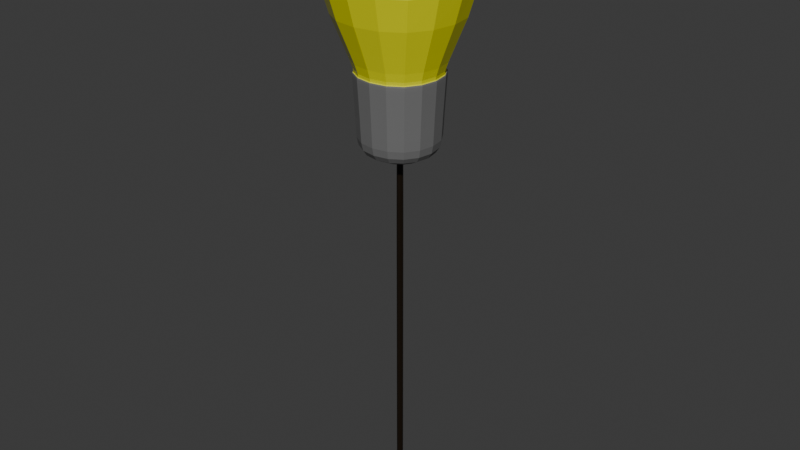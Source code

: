 # Source: Lightbulb.blend  (saved by Blender 4.0.36; exported with 4.5.12 LTS)
import bpy
from mathutils import Matrix  # noqa: F401  (used for matrix-valued properties, if any)

bpy.ops.wm.read_factory_settings(use_empty=True)
scene = bpy.context.scene
scene.name = 'Scene'

# ---- collections
col_collection = bpy.data.collections.new('Collection'); scene.collection.children.link(col_collection)

# ---- materials (node trees are filled in below, after node groups)
mat_material = bpy.data.materials.new('Material')
mat_material.alpha_threshold = 0.0
mat_material.use_transparent_shadow = False
mat_material.roughness = 0.5
mat_material.line_color = (0.0, 0.0, 0.0, 1.0)
mat_material_001 = bpy.data.materials.new('Material.001')
mat_material_001.use_transparent_shadow = False
mat_material_002 = bpy.data.materials.new('Material.002')
mat_material_002.use_transparent_shadow = False

# ---- material node trees
mat_material.use_nodes = True; mat_material.node_tree.nodes.clear()
_N = mat_material.node_tree.nodes; _L = mat_material.node_tree.links
n0 = _N.new('ShaderNodeOutputMaterial'); n0.name = 'Material Output'; n0.location = (300, 300)
n1 = _N.new('ShaderNodeBsdfPrincipled'); n1.name = 'Principled BSDF'; n1.location = (10, 300)
n1.inputs[0].default_value = (0.8, 0.7979, 0.0001451, 1.0)
n1.inputs[2].default_value = 0.0
n1.inputs[3].default_value = 1.45
_L.new(n1.outputs[0], n0.inputs[0])
n0.is_active_output = True
mat_material_001.use_nodes = True; mat_material_001.node_tree.nodes.clear()
_N = mat_material_001.node_tree.nodes; _L = mat_material_001.node_tree.links
n0 = _N.new('ShaderNodeBsdfPrincipled'); n0.name = 'Principled BSDF'; n0.location = (10, 300)
n0.inputs[0].default_value = (0.1652, 0.1652, 0.1652, 1.0)
n0.inputs[3].default_value = 1.45
n1 = _N.new('ShaderNodeOutputMaterial'); n1.name = 'Material Output'; n1.location = (300, 300)
_L.new(n0.outputs[0], n1.inputs[0])
n1.is_active_output = True
mat_material_002.use_nodes = True; mat_material_002.node_tree.nodes.clear()
_N = mat_material_002.node_tree.nodes; _L = mat_material_002.node_tree.links
n0 = _N.new('ShaderNodeBsdfPrincipled'); n0.name = 'Principled BSDF'; n0.location = (10, 300)
n0.inputs[0].default_value = (0.00788, 0.003456, 0.0, 1.0)
n0.inputs[3].default_value = 1.45
n1 = _N.new('ShaderNodeOutputMaterial'); n1.name = 'Material Output'; n1.location = (300, 300)
_L.new(n0.outputs[0], n1.inputs[0])
n1.is_active_output = True

# ---- world
world_world = bpy.data.worlds.new('World'); scene.world = world_world
world_world.use_nodes = True; world_world.node_tree.nodes.clear()
_N = world_world.node_tree.nodes; _L = world_world.node_tree.links
n0 = _N.new('ShaderNodeOutputWorld'); n0.name = 'World Output'; n0.location = (300, 300)
n1 = _N.new('ShaderNodeBackground'); n1.name = 'Background'; n1.location = (10, 300)
n1.inputs[0].default_value = (0.05088, 0.05088, 0.05088, 1.0)
_L.new(n1.outputs[0], n0.inputs[0])
n0.is_active_output = True
world_world.color = (0.05088, 0.05088, 0.05088)
world_world.use_sun_shadow = False
world_world.sun_shadow_jitter_overblur = 0.0

# ---- meshes
me_cube = bpy.data.meshes.new('Cube')
me_cube.from_pydata([(0.7062, 0.7062, 1.008), (0.4973, 0.4973, -0.8383), (0.7062, -0.7062, 1.008), (0.4973, -0.4973, -0.8383), (-0.7062, 0.7062, 1.008), (-0.4973, 0.4973, -0.8383), (-0.7062, -0.7062, 1.008), (-0.4973, -0.4973, -0.8383), (0.8594, -0.8594, 1.677), (-0.8594, -0.8594, 1.677), (0.8594, 0.8594, 1.677), (-0.8594, 0.8594, 1.677), (1.111, -1.111, 4.014), (-1.111, -1.111, 4.014), (1.111, 1.111, 4.014), (-1.111, 1.111, 4.014), (0.7113, 0.7113, 0.776), (-0.7113, -0.7113, 0.776), (0.7113, -0.7113, 0.776), (-0.7113, 0.7113, 0.776), (0.6727, 0.6727, -0.2355), (0.6727, -0.6727, -0.2355), (-0.6727, 0.6727, -0.2355), (-0.6727, -0.6727, -0.2355), (-0.5698, 0.295, -0.8619), (-0.6062, 9.313e-10, -0.8737), (-0.5698, -0.295, -0.8619), (0.295, 0.5698, -0.8619), (2.794e-09, 0.6062, -0.8737), (-0.295, 0.5698, -0.8619), (0.6635, 0.6635, -0.4627), (0.6358, 0.6358, -0.6414), (0.5735, 0.5735, -0.7681), (-0.7166, -0.7166, 0.9078), (-0.7179, -0.7179, 0.9765), (-0.7146, -0.7146, 1.003), (0.6635, -0.6635, -0.4627), (0.6358, -0.6358, -0.6414), (0.5735, -0.5735, -0.7681), (-0.6635, 0.6635, -0.4627), (-0.6358, 0.6358, -0.6414), (-0.5735, 0.5735, -0.7681), (0.3862, -0.9048, 1.008), (9.313e-10, -0.971, 1.008), (-0.3862, -0.9048, 1.008), (0.9048, 0.3862, 1.008), (0.971, 7.218e-09, 1.008), (0.9048, -0.3862, 1.008), (-0.295, -0.5698, -0.8619), (0.0, -0.6062, -0.8737), (0.295, -0.5698, -0.8619), (-0.9048, -0.3862, 1.008), (-0.971, 0.0, 1.008), (-0.9048, 0.3862, 1.008), (-0.3862, 0.9048, 1.008), (-7.218e-09, 0.971, 1.008), (0.3862, 0.9048, 1.008), (0.5698, -0.295, -0.8619), (0.6062, -3.725e-09, -0.8737), (0.5698, 0.295, -0.8619), (0.47, -1.101, 1.677), (0.0, -1.182, 1.677), (-0.47, -1.101, 1.677), (1.101, 0.47, 1.677), (1.182, -1.863e-09, 1.677), (1.101, -0.47, 1.677), (-1.101, -0.47, 1.677), (-1.182, 9.313e-09, 1.677), (-1.101, 0.47, 1.677), (-0.47, 1.101, 1.677), (0.0, 1.182, 1.677), (0.47, 1.101, 1.677), (-0.6961, -0.6961, 1.019), (-0.7032, -0.7032, 1.093), (-0.75, -0.75, 1.291), (-0.75, 0.75, 1.291), (-0.7032, 0.7032, 1.093), (-0.6961, 0.6961, 1.019), (0.6961, 0.6961, 1.019), (0.7032, 0.7032, 1.093), (0.75, 0.75, 1.291), (0.75, -0.75, 1.291), (0.7032, -0.7032, 1.093), (0.6961, -0.6961, 1.019), (0.6673, -1.314, 4.16), (1.49e-08, -1.42, 4.234), (-0.6673, -1.314, 4.16), (1.314, 0.6673, 4.16), (1.42, 1.49e-08, 4.234), (1.314, -0.6673, 4.16), (-1.314, -0.6673, 4.16), (-1.42, -1.676e-08, 4.234), (-1.314, 0.6673, 4.16), (-0.6673, 1.314, 4.16), (-1.118e-08, 1.42, 4.234), (0.6673, 1.314, 4.16), (-1.031, 1.031, 2.277), (-1.174, 1.174, 2.969), (-1.195, 1.195, 3.601), (1.195, 1.195, 3.601), (1.174, 1.174, 2.969), (1.031, 1.031, 2.277), (1.195, -1.195, 3.601), (1.174, -1.174, 2.969), (1.031, -1.031, 2.277), (-1.031, -1.031, 2.277), (-1.174, -1.174, 2.969), (-1.195, -1.195, 3.601), (0.7146, 0.7146, 1.003), (0.7179, 0.7179, 0.9765), (0.7166, 0.7166, 0.9078), (-0.6814, -0.6814, 0.03127), (-0.692, -0.692, 0.3101), (-0.7025, -0.7025, 0.569), (0.7146, -0.7146, 1.003), (0.7179, -0.7179, 0.9765), (0.7166, -0.7166, 0.9078), (-0.7146, 0.7146, 1.003), (-0.7179, 0.7179, 0.9765), (-0.7166, 0.7166, 0.9078), (-0.389, 0.9113, 0.776), (-1.42e-08, 0.978, 0.776), (0.389, 0.9113, 0.776), (0.9113, 0.389, 0.776), (0.978, 1.42e-08, 0.776), (0.9113, -0.389, 0.776), (-0.9113, -0.389, 0.776), (-0.978, 0.0, 0.776), (-0.9113, 0.389, 0.776), (0.389, -0.9113, 0.776), (6.519e-09, -0.978, 0.776), (-0.389, -0.9113, 0.776), (0.7025, 0.7025, 0.569), (0.692, 0.692, 0.3101), (0.6814, 0.6814, 0.03127), (0.7025, -0.7025, 0.569), (0.692, -0.692, 0.3101), (0.6814, -0.6814, 0.03127), (-0.7025, 0.7025, 0.569), (-0.692, 0.692, 0.3101), (-0.6814, 0.6814, 0.03127), (-0.5735, -0.5735, -0.7681), (-0.6358, -0.6358, -0.6414), (-0.6635, -0.6635, -0.4627), (0.3679, -0.8619, -0.2355), (4.657e-09, -0.9249, -0.2355), (-0.3679, -0.8619, -0.2355), (-0.8619, -0.3679, -0.2355), (-0.9249, -1.863e-09, -0.2355), (-0.8619, 0.3679, -0.2355), (0.8619, 0.3679, -0.2355), (0.9249, -1.094e-08, -0.2355), (0.8619, -0.3679, -0.2355), (-0.3679, 0.8619, -0.2355), (1.094e-08, 0.9249, -0.2355), (0.3679, 0.8619, -0.2355), (-0.8919, 0.3807, 1.019), (-0.9572, 0.0, 1.019), (-0.8919, -0.3807, 1.019), (-0.9009, 0.3845, 1.093), (-0.9669, 1.863e-09, 1.093), (-0.9009, -0.3845, 1.093), (-0.961, 0.4102, 1.291), (-1.031, 8.382e-09, 1.291), (-0.961, -0.4102, 1.291), (0.3919, -0.9182, 0.9078), (0.3926, -0.9198, 0.9765), (0.3908, -0.9155, 1.003), (2.328e-08, -0.9854, 0.9078), (4.657e-09, -0.9871, 0.9765), (1.118e-08, -0.9825, 1.003), (-0.3919, -0.9182, 0.9078), (-0.3926, -0.9198, 0.9765), (-0.3908, -0.9155, 1.003), (-0.9182, -0.3919, 0.9078), (-0.9198, -0.3926, 0.9765), (-0.9155, -0.3908, 1.003), (-0.9854, 9.313e-10, 0.9078), (-0.9871, 0.0, 0.9765), (-0.9825, -7.218e-09, 1.003), (-0.9182, 0.3919, 0.9078), (-0.9198, 0.3926, 0.9765), (-0.9155, 0.3908, 1.003), (-0.3144, 0.3144, -0.9124), (-2.794e-09, 0.3313, -0.9294), (0.3144, 0.3144, -0.9124), (-0.3313, -1.118e-08, -0.9294), (7.451e-09, -3.725e-09, -0.9481), (0.3313, -2.794e-09, -0.9294), (-0.3144, -0.3144, -0.9124), (1.49e-08, -0.3313, -0.9294), (0.3144, -0.3144, -0.9124), (0.9182, 0.3919, 0.9078), (0.9198, 0.3926, 0.9765), (0.9155, 0.3908, 1.003), (0.9854, 2.609e-08, 0.9078), (0.9871, -1.109e-08, 0.9765), (0.9825, 2.782e-08, 1.003), (0.9182, -0.3919, 0.9078), (0.9198, -0.3926, 0.9765), (0.9155, -0.3908, 1.003), (-0.3919, 0.9182, 0.9078), (-0.3926, 0.9198, 0.9765), (-0.3908, 0.9155, 1.003), (-2.609e-08, 0.9854, 0.9078), (1.109e-08, 0.9871, 0.9765), (-2.782e-08, 0.9825, 1.003), (0.3919, 0.9182, 0.9078), (0.3926, 0.9198, 0.9765), (0.3908, 0.9155, 1.003), (0.5635, 1.322, 2.278), (0.0, 1.42, 2.279), (-0.5635, 1.322, 2.278), (0.6395, 1.513, 2.98), (1.49e-08, 1.63, 2.991), (-0.6395, 1.513, 2.98), (0.6551, 1.545, 3.642), (-5.588e-09, 1.671, 3.677), (-0.6551, 1.545, 3.642), (0.8919, -0.3807, 1.019), (0.9572, 7.887e-09, 1.019), (0.8919, 0.3807, 1.019), (0.9009, -0.3845, 1.093), (0.9669, -1.327e-08, 1.093), (0.9009, 0.3845, 1.093), (0.961, -0.4102, 1.291), (1.031, -4.657e-09, 1.291), (0.961, 0.4102, 1.291), (0.3807, 0.8919, 1.019), (-7.887e-09, 0.9572, 1.019), (-0.3807, 0.8919, 1.019), (0.3845, 0.9009, 1.093), (1.327e-08, 0.9669, 1.093), (-0.3845, 0.9009, 1.093), (0.4102, 0.961, 1.291), (4.657e-09, 1.031, 1.291), (-0.4102, 0.961, 1.291), (-0.3807, -0.8919, 1.019), (0.0, -0.9572, 1.019), (0.3807, -0.8919, 1.019), (-0.3845, -0.9009, 1.093), (0.0, -0.9669, 1.093), (0.3845, -0.9009, 1.093), (-0.4102, -0.961, 1.291), (0.0, -1.031, 1.291), (0.4102, -0.961, 1.291), (1.322, -0.5635, 2.278), (1.42, 0.0, 2.279), (1.322, 0.5635, 2.278), (1.513, -0.6395, 2.98), (1.63, -1.49e-08, 2.991), (1.513, 0.6395, 2.98), (1.545, -0.6551, 3.642), (1.671, 5.588e-09, 3.677), (1.545, 0.6551, 3.642), (-1.322, 0.5635, 2.278), (-1.42, 1.118e-08, 2.279), (-1.322, -0.5635, 2.278), (-1.513, 0.6395, 2.98), (-1.63, 1.676e-08, 2.991), (-1.513, -0.6395, 2.98), (-1.545, 0.6551, 3.642), (-1.671, 9.313e-09, 3.677), (-1.545, -0.6551, 3.642), (-0.5635, -1.322, 2.278), (0.0, -1.42, 2.279), (0.5635, -1.322, 2.278), (-0.6395, -1.513, 2.98), (-1.863e-09, -1.63, 2.991), (0.6395, -1.513, 2.98), (-0.6551, -1.545, 3.642), (-1.863e-09, -1.671, 3.677), (0.6551, -1.545, 3.642), (0.7555, -0.7555, 4.473), (0.8125, -2.235e-08, 4.579), (0.7555, 0.7555, 4.473), (-2.421e-08, -0.8125, 4.579), (2.235e-08, -1.863e-09, 4.694), (5.402e-08, 0.8125, 4.579), (-0.7555, -0.7555, 4.473), (-0.8125, 1.676e-08, 4.579), (-0.7555, 0.7555, 4.473), (-0.3727, 0.8731, 0.03127), (-0.3784, 0.8866, 0.3101), (-0.3842, 0.9001, 0.569), (-2.978e-08, 0.937, 0.03127), (5.888e-08, 0.9515, 0.3101), (-9.313e-10, 0.966, 0.569), (0.3727, 0.8731, 0.03127), (0.3784, 0.8866, 0.3101), (0.3842, 0.9001, 0.569), (0.8731, 0.3727, 0.03127), (0.8866, 0.3784, 0.3101), (0.9001, 0.3842, 0.569), (0.937, 2.978e-08, 0.03127), (0.9515, -5.888e-08, 0.3101), (0.966, 9.313e-10, 0.569), (0.8731, -0.3727, 0.03127), (0.8866, -0.3784, 0.3101), (0.9001, -0.3842, 0.569), (-0.8731, -0.3727, 0.03127), (-0.8866, -0.3784, 0.3101), (-0.9001, -0.3842, 0.569), (-0.937, -2.794e-09, 0.03127), (-0.9515, 7.451e-09, 0.3101), (-0.966, -6.519e-09, 0.569), (-0.8731, 0.3727, 0.03127), (-0.8866, 0.3784, 0.3101), (-0.9001, 0.3842, 0.569), (0.3727, -0.8731, 0.03127), (0.3784, -0.8866, 0.3101), (0.3842, -0.9001, 0.569), (1.676e-08, -0.937, 0.03127), (-6.519e-09, -0.9515, 0.3101), (-3.725e-09, -0.966, 0.569), (-0.3727, -0.8731, 0.03127), (-0.3784, -0.8866, 0.3101), (-0.3842, -0.9001, 0.569), (0.3165, -0.7297, -0.7747), (0.3476, -0.8151, -0.6432), (0.3629, -0.8502, -0.4629), (-1.118e-08, -0.7826, -0.7804), (6.519e-09, -0.8749, -0.6449), (-5.588e-09, -0.9125, -0.4631), (-0.3165, -0.7297, -0.7747), (-0.3476, -0.8151, -0.6432), (-0.3629, -0.8502, -0.4629), (-0.7297, -0.3165, -0.7747), (-0.8151, -0.3476, -0.6432), (-0.8502, -0.3629, -0.4629), (-0.7826, 1.118e-08, -0.7804), (-0.8749, -1.863e-09, -0.6449), (-0.9125, -3.027e-09, -0.4631), (-0.7297, 0.3165, -0.7747), (-0.8151, 0.3476, -0.6432), (-0.8502, 0.3629, -0.4629), (0.7297, 0.3165, -0.7747), (0.8151, 0.3476, -0.6432), (0.8502, 0.3629, -0.4629), (0.7826, -1.49e-08, -0.7804), (0.8749, 0.0, -0.6449), (0.9125, -4.424e-09, -0.4631), (0.7297, -0.3165, -0.7747), (0.8151, -0.3476, -0.6432), (0.8502, -0.3629, -0.4629), (-0.3165, 0.7297, -0.7747), (-0.3476, 0.8151, -0.6432), (-0.3629, 0.8502, -0.4629), (1.118e-08, 0.7826, -0.7804), (0.0, 0.8749, -0.6449), (4.424e-09, 0.9125, -0.4631), (0.3165, 0.7297, -0.7747), (0.3476, 0.8151, -0.6432), (0.3629, 0.8502, -0.4629)], [], [(156, 157, 160, 159), (157, 158, 161, 160), (159, 160, 163, 162), (160, 161, 164, 163), (4, 53, 156, 77), (53, 52, 157, 156), (52, 51, 158, 157), (51, 6, 72, 158), (158, 72, 73, 161), (161, 73, 74, 164), (164, 74, 9, 66), (163, 164, 66, 67), (162, 163, 67, 68), (75, 162, 68, 11), (76, 159, 162, 75), (77, 156, 159, 76), (165, 166, 169, 168), (166, 167, 170, 169), (168, 169, 172, 171), (169, 170, 173, 172), (18, 116, 165, 129), (116, 115, 166, 165), (115, 114, 167, 166), (114, 2, 42, 167), (167, 42, 43, 170), (170, 43, 44, 173), (173, 44, 6, 35), (172, 173, 35, 34), (171, 172, 34, 33), (131, 171, 33, 17), (130, 168, 171, 131), (129, 165, 168, 130), (174, 175, 178, 177), (175, 176, 179, 178), (177, 178, 181, 180), (178, 179, 182, 181), (17, 33, 174, 126), (33, 34, 175, 174), (34, 35, 176, 175), (35, 6, 51, 176), (176, 51, 52, 179), (179, 52, 53, 182), (182, 53, 4, 117), (181, 182, 117, 118), (180, 181, 118, 119), (128, 180, 119, 19), (127, 177, 180, 128), (126, 174, 177, 127), (183, 184, 187, 186), (184, 185, 188, 187), (186, 187, 190, 189), (187, 188, 191, 190), (5, 29, 183, 24), (29, 28, 184, 183), (28, 27, 185, 184), (27, 1, 59, 185), (185, 59, 58, 188), (188, 58, 57, 191), (191, 57, 3, 50), (190, 191, 50, 49), (189, 190, 49, 48), (26, 189, 48, 7), (25, 186, 189, 26), (24, 183, 186, 25), (192, 193, 196, 195), (193, 194, 197, 196), (195, 196, 199, 198), (196, 197, 200, 199), (16, 110, 192, 123), (110, 109, 193, 192), (109, 108, 194, 193), (108, 0, 45, 194), (194, 45, 46, 197), (197, 46, 47, 200), (200, 47, 2, 114), (199, 200, 114, 115), (198, 199, 115, 116), (125, 198, 116, 18), (124, 195, 198, 125), (123, 192, 195, 124), (201, 202, 205, 204), (202, 203, 206, 205), (204, 205, 208, 207), (205, 206, 209, 208), (19, 119, 201, 120), (119, 118, 202, 201), (118, 117, 203, 202), (117, 4, 54, 203), (203, 54, 55, 206), (206, 55, 56, 209), (209, 56, 0, 108), (208, 209, 108, 109), (207, 208, 109, 110), (122, 207, 110, 16), (121, 204, 207, 122), (120, 201, 204, 121), (210, 211, 214, 213), (211, 212, 215, 214), (213, 214, 217, 216), (214, 215, 218, 217), (10, 71, 210, 101), (71, 70, 211, 210), (70, 69, 212, 211), (69, 11, 96, 212), (212, 96, 97, 215), (215, 97, 98, 218), (218, 98, 15, 93), (217, 218, 93, 94), (216, 217, 94, 95), (99, 216, 95, 14), (100, 213, 216, 99), (101, 210, 213, 100), (219, 220, 223, 222), (220, 221, 224, 223), (222, 223, 226, 225), (223, 224, 227, 226), (2, 47, 219, 83), (47, 46, 220, 219), (46, 45, 221, 220), (45, 0, 78, 221), (221, 78, 79, 224), (224, 79, 80, 227), (227, 80, 10, 63), (226, 227, 63, 64), (225, 226, 64, 65), (81, 225, 65, 8), (82, 222, 225, 81), (83, 219, 222, 82), (228, 229, 232, 231), (229, 230, 233, 232), (231, 232, 235, 234), (232, 233, 236, 235), (0, 56, 228, 78), (56, 55, 229, 228), (55, 54, 230, 229), (54, 4, 77, 230), (230, 77, 76, 233), (233, 76, 75, 236), (236, 75, 11, 69), (235, 236, 69, 70), (234, 235, 70, 71), (80, 234, 71, 10), (79, 231, 234, 80), (78, 228, 231, 79), (237, 238, 241, 240), (238, 239, 242, 241), (240, 241, 244, 243), (241, 242, 245, 244), (6, 44, 237, 72), (44, 43, 238, 237), (43, 42, 239, 238), (42, 2, 83, 239), (239, 83, 82, 242), (242, 82, 81, 245), (245, 81, 8, 60), (244, 245, 60, 61), (243, 244, 61, 62), (74, 243, 62, 9), (73, 240, 243, 74), (72, 237, 240, 73), (246, 247, 250, 249), (247, 248, 251, 250), (249, 250, 253, 252), (250, 251, 254, 253), (8, 65, 246, 104), (65, 64, 247, 246), (64, 63, 248, 247), (63, 10, 101, 248), (248, 101, 100, 251), (251, 100, 99, 254), (254, 99, 14, 87), (253, 254, 87, 88), (252, 253, 88, 89), (102, 252, 89, 12), (103, 249, 252, 102), (104, 246, 249, 103), (255, 256, 259, 258), (256, 257, 260, 259), (258, 259, 262, 261), (259, 260, 263, 262), (11, 68, 255, 96), (68, 67, 256, 255), (67, 66, 257, 256), (66, 9, 105, 257), (257, 105, 106, 260), (260, 106, 107, 263), (263, 107, 13, 90), (262, 263, 90, 91), (261, 262, 91, 92), (98, 261, 92, 15), (97, 258, 261, 98), (96, 255, 258, 97), (264, 265, 268, 267), (265, 266, 269, 268), (267, 268, 271, 270), (268, 269, 272, 271), (9, 62, 264, 105), (62, 61, 265, 264), (61, 60, 266, 265), (60, 8, 104, 266), (266, 104, 103, 269), (269, 103, 102, 272), (272, 102, 12, 84), (271, 272, 84, 85), (270, 271, 85, 86), (107, 270, 86, 13), (106, 267, 270, 107), (105, 264, 267, 106), (273, 274, 277, 276), (274, 275, 278, 277), (276, 277, 280, 279), (277, 278, 281, 280), (12, 89, 273, 84), (89, 88, 274, 273), (88, 87, 275, 274), (87, 14, 95, 275), (275, 95, 94, 278), (278, 94, 93, 281), (281, 93, 15, 92), (280, 281, 92, 91), (279, 280, 91, 90), (86, 279, 90, 13), (85, 276, 279, 86), (84, 273, 276, 85), (282, 283, 286, 285), (283, 284, 287, 286), (285, 286, 289, 288), (286, 287, 290, 289), (22, 140, 282, 153), (140, 139, 283, 282), (139, 138, 284, 283), (138, 19, 120, 284), (284, 120, 121, 287), (287, 121, 122, 290), (290, 122, 16, 132), (289, 290, 132, 133), (288, 289, 133, 134), (155, 288, 134, 20), (154, 285, 288, 155), (153, 282, 285, 154), (291, 292, 295, 294), (292, 293, 296, 295), (294, 295, 298, 297), (295, 296, 299, 298), (20, 134, 291, 150), (134, 133, 292, 291), (133, 132, 293, 292), (132, 16, 123, 293), (293, 123, 124, 296), (296, 124, 125, 299), (299, 125, 18, 135), (298, 299, 135, 136), (297, 298, 136, 137), (152, 297, 137, 21), (151, 294, 297, 152), (150, 291, 294, 151), (300, 301, 304, 303), (301, 302, 305, 304), (303, 304, 307, 306), (304, 305, 308, 307), (23, 111, 300, 147), (111, 112, 301, 300), (112, 113, 302, 301), (113, 17, 126, 302), (302, 126, 127, 305), (305, 127, 128, 308), (308, 128, 19, 138), (307, 308, 138, 139), (306, 307, 139, 140), (149, 306, 140, 22), (148, 303, 306, 149), (147, 300, 303, 148), (309, 310, 313, 312), (310, 311, 314, 313), (312, 313, 316, 315), (313, 314, 317, 316), (21, 137, 309, 144), (137, 136, 310, 309), (136, 135, 311, 310), (135, 18, 129, 311), (311, 129, 130, 314), (314, 130, 131, 317), (317, 131, 17, 113), (316, 317, 113, 112), (315, 316, 112, 111), (146, 315, 111, 23), (145, 312, 315, 146), (144, 309, 312, 145), (318, 319, 322, 321), (319, 320, 323, 322), (321, 322, 325, 324), (322, 323, 326, 325), (3, 38, 318, 50), (38, 37, 319, 318), (37, 36, 320, 319), (36, 21, 144, 320), (320, 144, 145, 323), (323, 145, 146, 326), (326, 146, 23, 143), (325, 326, 143, 142), (324, 325, 142, 141), (48, 324, 141, 7), (49, 321, 324, 48), (50, 318, 321, 49), (327, 328, 331, 330), (328, 329, 332, 331), (330, 331, 334, 333), (331, 332, 335, 334), (7, 141, 327, 26), (141, 142, 328, 327), (142, 143, 329, 328), (143, 23, 147, 329), (329, 147, 148, 332), (332, 148, 149, 335), (335, 149, 22, 39), (334, 335, 39, 40), (333, 334, 40, 41), (24, 333, 41, 5), (25, 330, 333, 24), (26, 327, 330, 25), (336, 337, 340, 339), (337, 338, 341, 340), (339, 340, 343, 342), (340, 341, 344, 343), (1, 32, 336, 59), (32, 31, 337, 336), (31, 30, 338, 337), (30, 20, 150, 338), (338, 150, 151, 341), (341, 151, 152, 344), (344, 152, 21, 36), (343, 344, 36, 37), (342, 343, 37, 38), (57, 342, 38, 3), (58, 339, 342, 57), (59, 336, 339, 58), (345, 346, 349, 348), (346, 347, 350, 349), (348, 349, 352, 351), (349, 350, 353, 352), (5, 41, 345, 29), (41, 40, 346, 345), (40, 39, 347, 346), (39, 22, 153, 347), (347, 153, 154, 350), (350, 154, 155, 353), (353, 155, 20, 30), (352, 353, 30, 31), (351, 352, 31, 32), (27, 351, 32, 1), (28, 348, 351, 27), (29, 345, 348, 28)])
me_cube.polygons.foreach_set('material_index', [0, 0, 0, 0, 0, 0, 0, 0, 0, 0, 0, 0, 0, 0, 0, 0, 1, 1, 1, 1, 1, 1, 1, 1, 1, 1, 1, 1, 1, 1, 1, 1, 1, 1, 1, 1, 1, 1, 1, 1, 1, 1, 1, 1, 1, 1, 1, 1, 1, 1, 1, 1, 1, 1, 1, 1, 1, 1, 1, 1, 1, 1, 1, 1, 1, 1, 1, 1, 1, 1, 1, 1, 1, 1, 1, 1, 1, 1, 1, 1, 1, 1, 1, 1, 1, 1, 1, 1, 1, 1, 1, 1, 1, 1, 1, 1, 0, 0, 0, 0, 0, 0, 0, 0, 0, 0, 0, 0, 0, 0, 0, 0, 0, 0, 0, 0, 0, 0, 0, 0, 0, 0, 0, 0, 0, 0, 0, 0, 0, 0, 0, 0, 0, 0, 0, 0, 0, 0, 0, 0, 0, 0, 0, 0, 0, 0, 0, 0, 0, 0, 0, 0, 0, 0, 0, 0, 0, 0, 0, 0, 0, 0, 0, 0, 0, 0, 0, 0, 0, 0, 0, 0, 0, 0, 0, 0, 0, 0, 0, 0, 0, 0, 0, 0, 0, 0, 0, 0, 0, 0, 0, 0, 0, 0, 0, 0, 0, 0, 0, 0, 0, 0, 0, 0, 0, 0, 0, 0, 0, 0, 0, 0, 0, 0, 0, 0, 0, 0, 0, 0, 0, 0, 0, 0, 1, 1, 1, 1, 1, 1, 1, 1, 1, 1, 1, 1, 1, 1, 1, 1, 1, 1, 1, 1, 1, 1, 1, 1, 1, 1, 1, 1, 1, 1, 1, 1, 1, 1, 1, 1, 1, 1, 1, 1, 1, 1, 1, 1, 1, 1, 1, 1, 1, 1, 1, 1, 1, 1, 1, 1, 1, 1, 1, 1, 1, 1, 1, 1, 1, 1, 1, 1, 1, 1, 1, 1, 1, 1, 1, 1, 1, 1, 1, 1, 1, 1, 1, 1, 1, 1, 1, 1, 1, 1, 1, 1, 1, 1, 1, 1, 1, 1, 1, 1, 1, 1, 1, 1, 1, 1, 1, 1, 1, 1, 1, 1, 1, 1, 1, 1, 1, 1, 1, 1, 1, 1, 1, 1, 1, 1, 1, 1])
_uv = me_cube.uv_layers.new(name='UVMap')
_uv.uv.foreach_set('vector', [0.625, 0.1875, 0.625, 0.125, 0.625, 0.125, 0.625, 0.1875, 0.625, 0.125, 0.625, 0.0625, 0.625, 0.0625, 0.625, 0.125, 0.625, 0.1875, 0.625, 0.125, 0.625, 0.125, 0.625, 0.1875, 0.625, 0.125, 0.625, 0.0625, 0.625, 0.0625, 0.625, 0.125, 0.625, 0.25, 0.625, 0.1875, 0.625, 0.1875, 0.625, 0.25, 0.625, 0.1875, 0.625, 0.125, 0.625, 0.125, 0.625, 0.1875, 0.625, 0.125, 0.625, 0.0625, 0.625, 0.0625, 0.625, 0.125, 0.625, 0.0625, 0.625, 0.0, 0.625, 0.0, 0.625, 0.0625, 0.625, 0.0625, 0.625, 0.0, 0.625, 0.0, 0.625, 0.0625, 0.625, 0.0625, 0.625, 0.0, 0.625, 0.0, 0.625, 0.0625, 0.625, 0.0625, 0.625, 0.0, 0.625, 0.0, 0.625, 0.0625, 0.625, 0.125, 0.625, 0.0625, 0.625, 0.0625, 0.625, 0.125, 0.625, 0.1875, 0.625, 0.125, 0.625, 0.125, 0.625, 0.1875, 0.625, 0.25, 0.625, 0.1875, 0.625, 0.1875, 0.625, 0.25, 0.625, 0.25, 0.625, 0.1875, 0.625, 0.1875, 0.625, 0.25, 0.625, 0.25, 0.625, 0.1875, 0.625, 0.1875, 0.625, 0.25, 0.6133, 0.8125, 0.6215, 0.8125, 0.6221, 0.875, 0.6148, 0.875, 0.6215, 0.8125, 0.6246, 0.8125, 0.6246, 0.875, 0.6221, 0.875, 0.6148, 0.875, 0.6221, 0.875, 0.6233, 0.9375, 0.6187, 0.9375, 0.6221, 0.875, 0.6246, 0.875, 0.6248, 0.9375, 0.6233, 0.9375, 0.5968, 0.75, 0.6131, 0.75, 0.6133, 0.8125, 0.5971, 0.8125, 0.6131, 0.75, 0.6215, 0.75, 0.6215, 0.8125, 0.6133, 0.8125, 0.6215, 0.75, 0.6246, 0.75, 0.6246, 0.8125, 0.6215, 0.8125, 0.6246, 0.75, 0.625, 0.75, 0.625, 0.8125, 0.6246, 0.8125, 0.6246, 0.8125, 0.625, 0.8125, 0.625, 0.875, 0.6246, 0.875, 0.6246, 0.875, 0.625, 0.875, 0.625, 0.9375, 0.6248, 0.9375, 0.6248, 0.9375, 0.625, 0.9375, 0.625, 1.0, 0.625, 1.0, 0.6233, 0.9375, 0.6248, 0.9375, 0.625, 1.0, 0.625, 1.0, 0.6187, 0.9375, 0.6233, 0.9375, 0.625, 1.0, 0.625, 1.0, 0.6053, 0.9375, 0.6187, 0.9375, 0.625, 1.0, 0.625, 1.0, 0.5992, 0.875, 0.6148, 0.875, 0.6187, 0.9375, 0.6053, 0.9375, 0.5971, 0.8125, 0.6133, 0.8125, 0.6148, 0.875, 0.5992, 0.875, 0.6187, 0.0625, 0.6233, 0.0625, 0.6221, 0.125, 0.6148, 0.125, 0.6233, 0.0625, 0.6248, 0.0625, 0.6246, 0.125, 0.6221, 0.125, 0.6148, 0.125, 0.6221, 0.125, 0.6215, 0.1875, 0.6133, 0.1875, 0.6221, 0.125, 0.6246, 0.125, 0.6246, 0.1875, 0.6215, 0.1875, 0.625, 0.0, 0.625, 0.0, 0.6187, 0.0625, 0.6053, 0.0625, 0.625, 0.0, 0.625, 0.0, 0.6233, 0.0625, 0.6187, 0.0625, 0.625, 0.0, 0.625, 0.0, 0.6248, 0.0625, 0.6233, 0.0625, 0.625, 0.0, 0.625, 0.0, 0.625, 0.0625, 0.6248, 0.0625, 0.6248, 0.0625, 0.625, 0.0625, 0.625, 0.125, 0.6246, 0.125, 0.6246, 0.125, 0.625, 0.125, 0.625, 0.1875, 0.6246, 0.1875, 0.6246, 0.1875, 0.625, 0.1875, 0.625, 0.25, 0.6246, 0.25, 0.6215, 0.1875, 0.6246, 0.1875, 0.6246, 0.25, 0.6215, 0.25, 0.6133, 0.1875, 0.6215, 0.1875, 0.6215, 0.25, 0.6131, 0.25, 0.5971, 0.1875, 0.6133, 0.1875, 0.6131, 0.25, 0.5968, 0.25, 0.5992, 0.125, 0.6148, 0.125, 0.6133, 0.1875, 0.5971, 0.1875, 0.6053, 0.0625, 0.6187, 0.0625, 0.6148, 0.125, 0.5992, 0.125, 0.1873, 0.5625, 0.2484, 0.5625, 0.2477, 0.625, 0.1872, 0.625, 0.2484, 0.5625, 0.3064, 0.5625, 0.304, 0.625, 0.2477, 0.625, 0.1872, 0.625, 0.2477, 0.625, 0.2484, 0.6875, 0.1873, 0.6875, 0.2477, 0.625, 0.304, 0.625, 0.3064, 0.6875, 0.2484, 0.6875, 0.125, 0.5, 0.1875, 0.5, 0.1873, 0.5625, 0.125, 0.5625, 0.1875, 0.5, 0.25, 0.5, 0.2484, 0.5625, 0.1873, 0.5625, 0.25, 0.5, 0.3125, 0.5, 0.3064, 0.5625, 0.2484, 0.5625, 0.3125, 0.5, 0.375, 0.5, 0.3556, 0.5625, 0.3064, 0.5625, 0.3064, 0.5625, 0.3556, 0.5625, 0.3515, 0.625, 0.304, 0.625, 0.304, 0.625, 0.3515, 0.625, 0.3556, 0.6875, 0.3064, 0.6875, 0.3064, 0.6875, 0.3556, 0.6875, 0.375, 0.75, 0.3125, 0.75, 0.2484, 0.6875, 0.3064, 0.6875, 0.3125, 0.75, 0.25, 0.75, 0.1873, 0.6875, 0.2484, 0.6875, 0.25, 0.75, 0.1875, 0.75, 0.125, 0.6875, 0.1873, 0.6875, 0.1875, 0.75, 0.125, 0.75, 0.125, 0.625, 0.1872, 0.625, 0.1873, 0.6875, 0.125, 0.6875, 0.125, 0.5625, 0.1873, 0.5625, 0.1872, 0.625, 0.125, 0.625, 0.6131, 0.5625, 0.6215, 0.5625, 0.6215, 0.625, 0.6131, 0.625, 0.6215, 0.5625, 0.6246, 0.5625, 0.6246, 0.625, 0.6215, 0.625, 0.6131, 0.625, 0.6215, 0.625, 0.6215, 0.6875, 0.6131, 0.6875, 0.6215, 0.625, 0.6246, 0.625, 0.6246, 0.6875, 0.6215, 0.6875, 0.5968, 0.5, 0.6131, 0.5, 0.6131, 0.5625, 0.5968, 0.5625, 0.6131, 0.5, 0.6215, 0.5, 0.6215, 0.5625, 0.6131, 0.5625, 0.6215, 0.5, 0.6246, 0.5, 0.6246, 0.5625, 0.6215, 0.5625, 0.6246, 0.5, 0.625, 0.5, 0.625, 0.5625, 0.6246, 0.5625, 0.6246, 0.5625, 0.625, 0.5625, 0.625, 0.625, 0.6246, 0.625, 0.6246, 0.625, 0.625, 0.625, 0.625, 0.6875, 0.6246, 0.6875, 0.6246, 0.6875, 0.625, 0.6875, 0.625, 0.75, 0.6246, 0.75, 0.6215, 0.6875, 0.6246, 0.6875, 0.6246, 0.75, 0.6215, 0.75, 0.6131, 0.6875, 0.6215, 0.6875, 0.6215, 0.75, 0.6131, 0.75, 0.5968, 0.6875, 0.6131, 0.6875, 0.6131, 0.75, 0.5968, 0.75, 0.5968, 0.625, 0.6131, 0.625, 0.6131, 0.6875, 0.5968, 0.6875, 0.5968, 0.5625, 0.6131, 0.5625, 0.6131, 0.625, 0.5968, 0.625, 0.6131, 0.3125, 0.6215, 0.3125, 0.6215, 0.375, 0.6131, 0.375, 0.6215, 0.3125, 0.6246, 0.3125, 0.6246, 0.375, 0.6215, 0.375, 0.6131, 0.375, 0.6215, 0.375, 0.6215, 0.4375, 0.6131, 0.4375, 0.6215, 0.375, 0.6246, 0.375, 0.6246, 0.4375, 0.6215, 0.4375, 0.5968, 0.25, 0.6131, 0.25, 0.6131, 0.3125, 0.5968, 0.3125, 0.6131, 0.25, 0.6215, 0.25, 0.6215, 0.3125, 0.6131, 0.3125, 0.6215, 0.25, 0.6246, 0.25, 0.6246, 0.3125, 0.6215, 0.3125, 0.6246, 0.25, 0.625, 0.25, 0.625, 0.3125, 0.6246, 0.3125, 0.6246, 0.3125, 0.625, 0.3125, 0.625, 0.375, 0.6246, 0.375, 0.6246, 0.375, 0.625, 0.375, 0.625, 0.4375, 0.6246, 0.4375, 0.6246, 0.4375, 0.625, 0.4375, 0.625, 0.5, 0.6246, 0.5, 0.6215, 0.4375, 0.6246, 0.4375, 0.6246, 0.5, 0.6215, 0.5, 0.6131, 0.4375, 0.6215, 0.4375, 0.6215, 0.5, 0.6131, 0.5, 0.5968, 0.4375, 0.6131, 0.4375, 0.6131, 0.5, 0.5968, 0.5, 0.5968, 0.375, 0.6131, 0.375, 0.6131, 0.4375, 0.5968, 0.4375, 0.5968, 0.3125, 0.6131, 0.3125, 0.6131, 0.375, 0.5968, 0.375, 0.625, 0.4373, 0.625, 0.375, 0.625, 0.375, 0.625, 0.4362, 0.625, 0.375, 0.625, 0.3127, 0.625, 0.3138, 0.625, 0.375, 0.625, 0.4362, 0.625, 0.375, 0.625, 0.375, 0.625, 0.4341, 0.625, 0.375, 0.625, 0.3138, 0.625, 0.3159, 0.625, 0.375, 0.625, 0.5, 0.625, 0.4375, 0.625, 0.4373, 0.625, 0.4996, 0.625, 0.4375, 0.625, 0.375, 0.625, 0.375, 0.625, 0.4373, 0.625, 0.375, 0.625, 0.3125, 0.625, 0.3127, 0.625, 0.375, 0.625, 0.3125, 0.625, 0.25, 0.625, 0.2504, 0.625, 0.3127, 0.625, 0.3127, 0.625, 0.2504, 0.625, 0.2533, 0.625, 0.3138, 0.625, 0.3138, 0.625, 0.2533, 0.625, 0.2606, 0.625, 0.3159, 0.625, 0.3159, 0.625, 0.2606, 0.625, 0.2708, 0.625, 0.3143, 0.625, 0.375, 0.625, 0.3159, 0.625, 0.3143, 0.625, 0.375, 0.625, 0.4341, 0.625, 0.375, 0.625, 0.375, 0.625, 0.4357, 0.625, 0.4894, 0.625, 0.4341, 0.625, 0.4357, 0.625, 0.4792, 0.625, 0.4967, 0.625, 0.4362, 0.625, 0.4341, 0.625, 0.4894, 0.625, 0.4996, 0.625, 0.4373, 0.625, 0.4362, 0.625, 0.4967, 0.625, 0.6875, 0.625, 0.625, 0.625, 0.625, 0.625, 0.6875, 0.625, 0.625, 0.625, 0.5625, 0.625, 0.5625, 0.625, 0.625, 0.625, 0.6875, 0.625, 0.625, 0.625, 0.625, 0.625, 0.6875, 0.625, 0.625, 0.625, 0.5625, 0.625, 0.5625, 0.625, 0.625, 0.625, 0.75, 0.625, 0.6875, 0.625, 0.6875, 0.625, 0.75, 0.625, 0.6875, 0.625, 0.625, 0.625, 0.625, 0.625, 0.6875, 0.625, 0.625, 0.625, 0.5625, 0.625, 0.5625, 0.625, 0.625, 0.625, 0.5625, 0.625, 0.5, 0.625, 0.5, 0.625, 0.5625, 0.625, 0.5625, 0.625, 0.5, 0.625, 0.5, 0.625, 0.5625, 0.625, 0.5625, 0.625, 0.5, 0.625, 0.5, 0.625, 0.5625, 0.625, 0.5625, 0.625, 0.5, 0.625, 0.5, 0.625, 0.5625, 0.625, 0.625, 0.625, 0.5625, 0.625, 0.5625, 0.625, 0.625, 0.625, 0.6875, 0.625, 0.625, 0.625, 0.625, 0.625, 0.6875, 0.625, 0.75, 0.625, 0.6875, 0.625, 0.6875, 0.625, 0.75, 0.625, 0.75, 0.625, 0.6875, 0.625, 0.6875, 0.625, 0.75, 0.625, 0.75, 0.625, 0.6875, 0.625, 0.6875, 0.625, 0.75, 0.625, 0.4375, 0.625, 0.375, 0.625, 0.375, 0.625, 0.4375, 0.625, 0.375, 0.625, 0.3125, 0.625, 0.3125, 0.625, 0.375, 0.625, 0.4375, 0.625, 0.375, 0.625, 0.375, 0.625, 0.4375, 0.625, 0.375, 0.625, 0.3125, 0.625, 0.3125, 0.625, 0.375, 0.625, 0.5, 0.625, 0.4375, 0.625, 0.4375, 0.625, 0.5, 0.625, 0.4375, 0.625, 0.375, 0.625, 0.375, 0.625, 0.4375, 0.625, 0.375, 0.625, 0.3125, 0.625, 0.3125, 0.625, 0.375, 0.625, 0.3125, 0.625, 0.25, 0.625, 0.25, 0.625, 0.3125, 0.625, 0.3125, 0.625, 0.25, 0.625, 0.25, 0.625, 0.3125, 0.625, 0.3125, 0.625, 0.25, 0.625, 0.25, 0.625, 0.3125, 0.625, 0.3125, 0.625, 0.25, 0.625, 0.25, 0.625, 0.3125, 0.625, 0.375, 0.625, 0.3125, 0.625, 0.3125, 0.625, 0.375, 0.625, 0.4375, 0.625, 0.375, 0.625, 0.375, 0.625, 0.4375, 0.625, 0.5, 0.625, 0.4375, 0.625, 0.4375, 0.625, 0.5, 0.625, 0.5, 0.625, 0.4375, 0.625, 0.4375, 0.625, 0.5, 0.625, 0.5, 0.625, 0.4375, 0.625, 0.4375, 0.625, 0.5, 0.625, 0.9375, 0.625, 0.875, 0.625, 0.875, 0.625, 0.9375, 0.625, 0.875, 0.625, 0.8125, 0.625, 0.8125, 0.625, 0.875, 0.625, 0.9375, 0.625, 0.875, 0.625, 0.875, 0.625, 0.9375, 0.625, 0.875, 0.625, 0.8125, 0.625, 0.8125, 0.625, 0.875, 0.625, 1.0, 0.625, 0.9375, 0.625, 0.9375, 0.625, 1.0, 0.625, 0.9375, 0.625, 0.875, 0.625, 0.875, 0.625, 0.9375, 0.625, 0.875, 0.625, 0.8125, 0.625, 0.8125, 0.625, 0.875, 0.625, 0.8125, 0.625, 0.75, 0.625, 0.75, 0.625, 0.8125, 0.625, 0.8125, 0.625, 0.75, 0.625, 0.75, 0.625, 0.8125, 0.625, 0.8125, 0.625, 0.75, 0.625, 0.75, 0.625, 0.8125, 0.625, 0.8125, 0.625, 0.75, 0.625, 0.75, 0.625, 0.8125, 0.625, 0.875, 0.625, 0.8125, 0.625, 0.8125, 0.625, 0.875, 0.625, 0.9375, 0.625, 0.875, 0.625, 0.875, 0.625, 0.9375, 0.625, 1.0, 0.625, 0.9375, 0.625, 0.9375, 0.625, 1.0, 0.625, 1.0, 0.625, 0.9375, 0.625, 0.9375, 0.625, 1.0, 0.625, 1.0, 0.625, 0.9375, 0.625, 0.9375, 0.625, 1.0, 0.625, 0.6869, 0.625, 0.6241, 0.625, 0.6177, 0.625, 0.6825, 0.625, 0.6241, 0.625, 0.5617, 0.625, 0.5564, 0.625, 0.6177, 0.625, 0.6825, 0.625, 0.6177, 0.625, 0.5987, 0.625, 0.668, 0.625, 0.6177, 0.625, 0.5564, 0.625, 0.5413, 0.625, 0.5987, 0.625, 0.75, 0.625, 0.6875, 0.625, 0.6869, 0.625, 0.7498, 0.625, 0.6875, 0.625, 0.625, 0.625, 0.6241, 0.625, 0.6869, 0.625, 0.625, 0.625, 0.5625, 0.625, 0.5617, 0.625, 0.6241, 0.625, 0.5625, 0.625, 0.5, 0.625, 0.4996, 0.625, 0.5617, 0.625, 0.5617, 0.625, 0.4996, 0.625, 0.4967, 0.625, 0.5564, 0.625, 0.5564, 0.625, 0.4967, 0.625, 0.4894, 0.625, 0.5413, 0.625, 0.5413, 0.625, 0.4894, 0.625, 0.4792, 0.625, 0.5081, 0.625, 0.5987, 0.625, 0.5413, 0.625, 0.5081, 0.625, 0.554, 0.625, 0.668, 0.625, 0.5987, 0.625, 0.554, 0.625, 0.6212, 0.625, 0.7446, 0.625, 0.668, 0.625, 0.6212, 0.625, 0.75, 0.625, 0.7483, 0.625, 0.6825, 0.625, 0.668, 0.625, 0.7446, 0.625, 0.7498, 0.625, 0.6869, 0.625, 0.6825, 0.625, 0.7483, 0.625, 0.1883, 0.625, 0.1259, 0.625, 0.1323, 0.625, 0.1936, 0.625, 0.1259, 0.625, 0.0631, 0.625, 0.06732, 0.625, 0.1323, 0.625, 0.1936, 0.625, 0.1323, 0.625, 0.1513, 0.625, 0.2087, 0.625, 0.1323, 0.625, 0.06732, 0.625, 0.08157, 0.625, 0.1513, 0.625, 0.25, 0.625, 0.1875, 0.625, 0.1883, 0.625, 0.2504, 0.625, 0.1875, 0.625, 0.125, 0.625, 0.1259, 0.625, 0.1883, 0.625, 0.125, 0.625, 0.0625, 0.625, 0.0631, 0.625, 0.1259, 0.625, 0.0625, 0.625, 0.0, 0.625, 0.0, 0.625, 0.0631, 0.625, 0.0631, 0.625, 0.0, 0.625, 0.0, 0.625, 0.06732, 0.625, 0.06732, 0.625, 0.0, 0.625, 0.0, 0.625, 0.08157, 0.625, 0.08157, 0.625, 0.0, 0.625, 0.0, 0.625, 0.1287, 0.625, 0.1513, 0.625, 0.08157, 0.625, 0.1287, 0.625, 0.196, 0.625, 0.2087, 0.625, 0.1513, 0.625, 0.196, 0.625, 0.2419, 0.625, 0.2606, 0.625, 0.2087, 0.625, 0.2419, 0.625, 0.2708, 0.625, 0.2533, 0.625, 0.1936, 0.625, 0.2087, 0.625, 0.2606, 0.625, 0.2504, 0.625, 0.1883, 0.625, 0.1936, 0.625, 0.2533, 0.625, 0.9375, 0.625, 0.875, 0.625, 0.875, 0.625, 0.9375, 0.625, 0.875, 0.625, 0.8125, 0.625, 0.8123, 0.625, 0.875, 0.625, 0.9375, 0.625, 0.875, 0.625, 0.875, 0.625, 0.9375, 0.625, 0.875, 0.625, 0.8123, 0.625, 0.812, 0.625, 0.875, 0.625, 1.0, 0.625, 0.9375, 0.625, 0.9375, 0.625, 1.0, 0.625, 0.9375, 0.625, 0.875, 0.625, 0.875, 0.625, 0.9375, 0.625, 0.875, 0.625, 0.8125, 0.625, 0.8125, 0.625, 0.875, 0.625, 0.8125, 0.625, 0.75, 0.625, 0.7498, 0.625, 0.8125, 0.625, 0.8125, 0.625, 0.7498, 0.625, 0.7483, 0.625, 0.8123, 0.625, 0.8123, 0.625, 0.7483, 0.625, 0.7446, 0.625, 0.812, 0.625, 0.812, 0.625, 0.7446, 0.625, 0.75, 0.625, 0.8125, 0.625, 0.875, 0.625, 0.812, 0.625, 0.8125, 0.625, 0.875, 0.625, 0.9375, 0.625, 0.875, 0.625, 0.875, 0.625, 0.9375, 0.625, 1.0, 0.625, 0.9375, 0.625, 0.9375, 0.625, 1.0, 0.625, 1.0, 0.625, 0.9375, 0.625, 0.9375, 0.625, 1.0, 0.625, 1.0, 0.625, 0.9375, 0.625, 0.9375, 0.625, 1.0, 0.625, 0.5128, 0.625, 0.4746, 0.625, 0.375, 0.625, 0.375, 0.625, 0.4746, 0.625, 0.4492, 0.625, 0.375, 0.625, 0.375, 0.625, 0.375, 0.625, 0.375, 0.625, 0.2754, 0.625, 0.2372, 0.625, 0.375, 0.625, 0.375, 0.625, 0.3008, 0.625, 0.2754, 0.625, 0.75, 0.625, 0.6212, 0.625, 0.5128, 0.625, 0.5625, 0.625, 0.6212, 0.625, 0.554, 0.625, 0.4746, 0.625, 0.5128, 0.625, 0.554, 0.625, 0.5081, 0.625, 0.4492, 0.625, 0.4746, 0.625, 0.5081, 0.625, 0.4792, 0.625, 0.4357, 0.625, 0.4492, 0.625, 0.4492, 0.625, 0.4357, 0.625, 0.375, 0.625, 0.375, 0.625, 0.375, 0.625, 0.375, 0.625, 0.3143, 0.625, 0.3008, 0.625, 0.3008, 0.625, 0.3143, 0.625, 0.2708, 0.625, 0.2419, 0.625, 0.2754, 0.625, 0.3008, 0.625, 0.2419, 0.625, 0.196, 0.625, 0.2372, 0.625, 0.2754, 0.625, 0.196, 0.625, 0.1287, 0.625, 0.1875, 0.625, 0.2372, 0.625, 0.1287, 0.625, 0.0, 0.625, 0.375, 0.625, 0.375, 0.625, 0.2372, 0.625, 0.1875, 0.625, 0.5625, 0.625, 0.5128, 0.625, 0.375, 0.625, 0.375, 0.5039, 0.3125, 0.5387, 0.3125, 0.5387, 0.375, 0.5039, 0.375, 0.5387, 0.3125, 0.571, 0.3125, 0.571, 0.375, 0.5387, 0.375, 0.5039, 0.375, 0.5387, 0.375, 0.5387, 0.4375, 0.5039, 0.4375, 0.5387, 0.375, 0.571, 0.375, 0.571, 0.4375, 0.5387, 0.4375, 0.4706, 0.25, 0.5039, 0.25, 0.5039, 0.3125, 0.4706, 0.3125, 0.5039, 0.25, 0.5387, 0.25, 0.5387, 0.3125, 0.5039, 0.3125, 0.5387, 0.25, 0.571, 0.25, 0.571, 0.3125, 0.5387, 0.3125, 0.571, 0.25, 0.5968, 0.25, 0.5968, 0.3125, 0.571, 0.3125, 0.571, 0.3125, 0.5968, 0.3125, 0.5968, 0.375, 0.571, 0.375, 0.571, 0.375, 0.5968, 0.375, 0.5968, 0.4375, 0.571, 0.4375, 0.571, 0.4375, 0.5968, 0.4375, 0.5968, 0.5, 0.571, 0.5, 0.5387, 0.4375, 0.571, 0.4375, 0.571, 0.5, 0.5387, 0.5, 0.5039, 0.4375, 0.5387, 0.4375, 0.5387, 0.5, 0.5039, 0.5, 0.4706, 0.4375, 0.5039, 0.4375, 0.5039, 0.5, 0.4706, 0.5, 0.4706, 0.375, 0.5039, 0.375, 0.5039, 0.4375, 0.4706, 0.4375, 0.4706, 0.3125, 0.5039, 0.3125, 0.5039, 0.375, 0.4706, 0.375, 0.5039, 0.5625, 0.5387, 0.5625, 0.5387, 0.625, 0.5039, 0.625, 0.5387, 0.5625, 0.571, 0.5625, 0.571, 0.625, 0.5387, 0.625, 0.5039, 0.625, 0.5387, 0.625, 0.5387, 0.6875, 0.5039, 0.6875, 0.5387, 0.625, 0.571, 0.625, 0.571, 0.6875, 0.5387, 0.6875, 0.4706, 0.5, 0.5039, 0.5, 0.5039, 0.5625, 0.4706, 0.5625, 0.5039, 0.5, 0.5387, 0.5, 0.5387, 0.5625, 0.5039, 0.5625, 0.5387, 0.5, 0.571, 0.5, 0.571, 0.5625, 0.5387, 0.5625, 0.571, 0.5, 0.5968, 0.5, 0.5968, 0.5625, 0.571, 0.5625, 0.571, 0.5625, 0.5968, 0.5625, 0.5968, 0.625, 0.571, 0.625, 0.571, 0.625, 0.5968, 0.625, 0.5968, 0.6875, 0.571, 0.6875, 0.571, 0.6875, 0.5968, 0.6875, 0.5968, 0.75, 0.571, 0.75, 0.5387, 0.6875, 0.571, 0.6875, 0.571, 0.75, 0.5387, 0.75, 0.5039, 0.6875, 0.5387, 0.6875, 0.5387, 0.75, 0.5039, 0.75, 0.4706, 0.6875, 0.5039, 0.6875, 0.5039, 0.75, 0.4706, 0.75, 0.4706, 0.625, 0.5039, 0.625, 0.5039, 0.6875, 0.4706, 0.6875, 0.4706, 0.5625, 0.5039, 0.5625, 0.5039, 0.625, 0.4706, 0.625, 0.5012, 0.0625, 0.5396, 0.0625, 0.539, 0.125, 0.5031, 0.125, 0.5396, 0.0625, 0.5765, 0.0625, 0.5727, 0.125, 0.539, 0.125, 0.5031, 0.125, 0.539, 0.125, 0.5388, 0.1875, 0.5038, 0.1875, 0.539, 0.125, 0.5727, 0.125, 0.5713, 0.1875, 0.5388, 0.1875, 0.4558, 0.0, 0.4981, 0.0, 0.5012, 0.0625, 0.4661, 0.0625, 0.4981, 0.0, 0.5404, 0.0, 0.5396, 0.0625, 0.5012, 0.0625, 0.5404, 0.0, 0.5827, 0.0, 0.5765, 0.0625, 0.5396, 0.0625, 0.5827, 0.0, 0.625, 0.0, 0.6053, 0.0625, 0.5765, 0.0625, 0.5765, 0.0625, 0.6053, 0.0625, 0.5992, 0.125, 0.5727, 0.125, 0.5727, 0.125, 0.5992, 0.125, 0.5971, 0.1875, 0.5713, 0.1875, 0.5713, 0.1875, 0.5971, 0.1875, 0.5968, 0.25, 0.571, 0.25, 0.5388, 0.1875, 0.5713, 0.1875, 0.571, 0.25, 0.5387, 0.25, 0.5038, 0.1875, 0.5388, 0.1875, 0.5387, 0.25, 0.5039, 0.25, 0.4704, 0.1875, 0.5038, 0.1875, 0.5039, 0.25, 0.4706, 0.25, 0.4693, 0.125, 0.5031, 0.125, 0.5038, 0.1875, 0.4704, 0.1875, 0.4661, 0.0625, 0.5012, 0.0625, 0.5031, 0.125, 0.4693, 0.125, 0.5038, 0.8125, 0.5388, 0.8125, 0.539, 0.875, 0.5031, 0.875, 0.5388, 0.8125, 0.5713, 0.8125, 0.5727, 0.875, 0.539, 0.875, 0.5031, 0.875, 0.539, 0.875, 0.5396, 0.9375, 0.5012, 0.9375, 0.539, 0.875, 0.5727, 0.875, 0.5765, 0.9375, 0.5396, 0.9375, 0.4706, 0.75, 0.5039, 0.75, 0.5038, 0.8125, 0.4704, 0.8125, 0.5039, 0.75, 0.5387, 0.75, 0.5388, 0.8125, 0.5038, 0.8125, 0.5387, 0.75, 0.571, 0.75, 0.5713, 0.8125, 0.5388, 0.8125, 0.571, 0.75, 0.5968, 0.75, 0.5971, 0.8125, 0.5713, 0.8125, 0.5713, 0.8125, 0.5971, 0.8125, 0.5992, 0.875, 0.5727, 0.875, 0.5727, 0.875, 0.5992, 0.875, 0.6053, 0.9375, 0.5765, 0.9375, 0.5765, 0.9375, 0.6053, 0.9375, 0.625, 1.0, 0.5827, 1.0, 0.5396, 0.9375, 0.5765, 0.9375, 0.5827, 1.0, 0.5404, 1.0, 0.5012, 0.9375, 0.5396, 0.9375, 0.5404, 1.0, 0.4981, 1.0, 0.4661, 0.9375, 0.5012, 0.9375, 0.4981, 1.0, 0.4558, 1.0, 0.4693, 0.875, 0.5031, 0.875, 0.5012, 0.9375, 0.4661, 0.9375, 0.4704, 0.8125, 0.5038, 0.8125, 0.5031, 0.875, 0.4693, 0.875, 0.3953, 0.8125, 0.4172, 0.8125, 0.417, 0.875, 0.3954, 0.875, 0.4172, 0.8125, 0.4417, 0.8125, 0.441, 0.875, 0.417, 0.875, 0.3954, 0.875, 0.417, 0.875, 0.4163, 0.9375, 0.3953, 0.9375, 0.417, 0.875, 0.441, 0.875, 0.4389, 0.9375, 0.4163, 0.9375, 0.375, 0.75, 0.3937, 0.75, 0.3953, 0.8125, 0.375, 0.8125, 0.3937, 0.75, 0.4167, 0.75, 0.4172, 0.8125, 0.3953, 0.8125, 0.4167, 0.75, 0.4418, 0.75, 0.4417, 0.8125, 0.4172, 0.8125, 0.4418, 0.75, 0.4706, 0.75, 0.4704, 0.8125, 0.4417, 0.8125, 0.4417, 0.8125, 0.4704, 0.8125, 0.4693, 0.875, 0.441, 0.875, 0.441, 0.875, 0.4693, 0.875, 0.4661, 0.9375, 0.4389, 0.9375, 0.4389, 0.9375, 0.4661, 0.9375, 0.4558, 1.0, 0.4356, 1.0, 0.4163, 0.9375, 0.4389, 0.9375, 0.4356, 1.0, 0.4154, 1.0, 0.3953, 0.9375, 0.4163, 0.9375, 0.4154, 1.0, 0.3952, 1.0, 0.375, 0.9375, 0.3953, 0.9375, 0.3952, 1.0, 0.375, 1.0, 0.375, 0.875, 0.3954, 0.875, 0.3953, 0.9375, 0.375, 0.9375, 0.375, 0.8125, 0.3953, 0.8125, 0.3954, 0.875, 0.375, 0.875, 0.3953, 0.0625, 0.4163, 0.0625, 0.417, 0.125, 0.3954, 0.125, 0.4163, 0.0625, 0.4389, 0.0625, 0.441, 0.125, 0.417, 0.125, 0.3954, 0.125, 0.417, 0.125, 0.4172, 0.1875, 0.3954, 0.1875, 0.417, 0.125, 0.441, 0.125, 0.4417, 0.1875, 0.4172, 0.1875, 0.375, 0.0, 0.3952, 0.0, 0.3953, 0.0625, 0.375, 0.0625, 0.3952, 0.0, 0.4154, 0.0, 0.4163, 0.0625, 0.3953, 0.0625, 0.4154, 0.0, 0.4356, 0.0, 0.4389, 0.0625, 0.4163, 0.0625, 0.4356, 0.0, 0.4558, 0.0, 0.4661, 0.0625, 0.4389, 0.0625, 0.4389, 0.0625, 0.4661, 0.0625, 0.4693, 0.125, 0.441, 0.125, 0.441, 0.125, 0.4693, 0.125, 0.4704, 0.1875, 0.4417, 0.1875, 0.4417, 0.1875, 0.4704, 0.1875, 0.4706, 0.25, 0.4418, 0.25, 0.4172, 0.1875, 0.4417, 0.1875, 0.4418, 0.25, 0.4173, 0.25, 0.3954, 0.1875, 0.4172, 0.1875, 0.4173, 0.25, 0.3954, 0.25, 0.375, 0.1875, 0.3954, 0.1875, 0.3954, 0.25, 0.375, 0.25, 0.375, 0.125, 0.3954, 0.125, 0.3954, 0.1875, 0.375, 0.1875, 0.375, 0.0625, 0.3953, 0.0625, 0.3954, 0.125, 0.375, 0.125, 0.3892, 0.5625, 0.4156, 0.5625, 0.4149, 0.625, 0.3869, 0.625, 0.4156, 0.5625, 0.4416, 0.5625, 0.4416, 0.625, 0.4149, 0.625, 0.3869, 0.625, 0.4149, 0.625, 0.4156, 0.6875, 0.3892, 0.6875, 0.4149, 0.625, 0.4416, 0.625, 0.4416, 0.6875, 0.4156, 0.6875, 0.375, 0.5, 0.3937, 0.5, 0.3892, 0.5625, 0.3556, 0.5625, 0.3937, 0.5, 0.4167, 0.5, 0.4156, 0.5625, 0.3892, 0.5625, 0.4167, 0.5, 0.4418, 0.5, 0.4416, 0.5625, 0.4156, 0.5625, 0.4418, 0.5, 0.4706, 0.5, 0.4706, 0.5625, 0.4416, 0.5625, 0.4416, 0.5625, 0.4706, 0.5625, 0.4706, 0.625, 0.4416, 0.625, 0.4416, 0.625, 0.4706, 0.625, 0.4706, 0.6875, 0.4416, 0.6875, 0.4416, 0.6875, 0.4706, 0.6875, 0.4706, 0.75, 0.4418, 0.75, 0.4156, 0.6875, 0.4416, 0.6875, 0.4418, 0.75, 0.4167, 0.75, 0.3892, 0.6875, 0.4156, 0.6875, 0.4167, 0.75, 0.3937, 0.75, 0.3556, 0.6875, 0.3892, 0.6875, 0.3937, 0.75, 0.375, 0.75, 0.3515, 0.625, 0.3869, 0.625, 0.3892, 0.6875, 0.3556, 0.6875, 0.3556, 0.5625, 0.3892, 0.5625, 0.3869, 0.625, 0.3515, 0.625, 0.3954, 0.3125, 0.4173, 0.3125, 0.4173, 0.375, 0.3954, 0.375, 0.4173, 0.3125, 0.4418, 0.3125, 0.4418, 0.375, 0.4173, 0.375, 0.3954, 0.375, 0.4173, 0.375, 0.4172, 0.4375, 0.3953, 0.4375, 0.4173, 0.375, 0.4418, 0.375, 0.4418, 0.4375, 0.4172, 0.4375, 0.375, 0.25, 0.3954, 0.25, 0.3954, 0.3125, 0.375, 0.3125, 0.3954, 0.25, 0.4173, 0.25, 0.4173, 0.3125, 0.3954, 0.3125, 0.4173, 0.25, 0.4418, 0.25, 0.4418, 0.3125, 0.4173, 0.3125, 0.4418, 0.25, 0.4706, 0.25, 0.4706, 0.3125, 0.4418, 0.3125, 0.4418, 0.3125, 0.4706, 0.3125, 0.4706, 0.375, 0.4418, 0.375, 0.4418, 0.375, 0.4706, 0.375, 0.4706, 0.4375, 0.4418, 0.4375, 0.4418, 0.4375, 0.4706, 0.4375, 0.4706, 0.5, 0.4418, 0.5, 0.4172, 0.4375, 0.4418, 0.4375, 0.4418, 0.5, 0.4167, 0.5, 0.3953, 0.4375, 0.4172, 0.4375, 0.4167, 0.5, 0.3937, 0.5, 0.375, 0.4375, 0.3953, 0.4375, 0.3937, 0.5, 0.375, 0.5, 0.375, 0.375, 0.3954, 0.375, 0.3953, 0.4375, 0.375, 0.4375, 0.375, 0.3125, 0.3954, 0.3125, 0.3954, 0.375, 0.375, 0.375])
me_cube.materials.append(mat_material)
me_cube.materials.append(mat_material_001)
me_cube.use_mirror_vertex_groups = False
me_cube.update()
me_cube_001 = bpy.data.meshes.new('Cube.001')
me_cube_001.from_pydata([(-0.04026, -0.04026, -8.542), (-0.04026, -0.04026, 0.5126), (-0.04026, 0.04026, -8.542), (-0.04026, 0.04026, 0.5126), (0.04026, -0.04026, -8.542), (0.04026, -0.04026, 0.5126), (0.04026, 0.04026, -8.542), (0.04026, 0.04026, 0.5126), (-0.05368, -0.05368, -0.9966), (-0.05368, 0.05368, -0.9966), (0.05368, 0.05368, -0.9966), (0.05368, -0.05368, -0.9966), (-0.05368, 0.05368, -7.033), (0.05368, 0.05368, -7.033), (0.05368, -0.05368, -7.033), (-0.05368, -0.05368, -7.033), (-0.04909, 5.821e-11, -8.542), (-0.05139, -0.05139, 0.324), (-0.04909, -1.164e-10, 0.5126), (-0.05139, 0.05139, -8.354), (2.328e-10, 0.04909, -8.542), (0.0, 0.04909, 0.5126), (0.05139, 0.05139, -8.354), (0.04909, 0.0, -8.542), (0.04909, 0.0, 0.5126), (0.05139, -0.05139, -8.354), (0.0, -0.04909, -8.542), (5.821e-11, -0.04909, 0.5126), (-0.05368, -0.05368, -4.015), (-0.05139, 0.05139, 0.324), (0.05139, 0.05139, 0.324), (0.05139, -0.05139, 0.324), (-3.492e-10, -0.07382, -0.9966), (0.07382, 2.328e-10, -0.9966), (-2.328e-10, 0.07382, -0.9966), (-0.07382, -2.328e-10, -0.9966), (-0.05368, 0.05368, -4.015), (0.05368, 0.05368, -4.015), (0.05368, -0.05368, -4.015), (-0.05139, -0.05139, -8.354), (-0.07382, -2.328e-10, -7.033), (1.164e-09, 0.07382, -7.033), (0.07382, -1.164e-09, -7.033), (1.164e-10, -0.07382, -7.033), (-0.07071, 1.106e-09, 0.324), (6.403e-10, 0.07071, 0.324), (0.07071, -6.403e-10, 0.324), (-6.403e-10, -0.07071, 0.324), (6.985e-10, 1.921e-09, -8.542), (-6.403e-10, 5.239e-10, 0.5126), (2.91e-10, -0.07382, -4.015), (0.07382, 1.019e-10, -4.015), (-1.019e-10, 0.07382, -4.015), (-0.07382, -2.328e-10, -4.015), (-0.07071, -2.328e-10, -8.354), (-2.328e-10, 0.07071, -8.354), (0.07071, 2.328e-10, -8.354), (2.91e-10, -0.07071, -8.354)], [], [(8, 17, 44, 35), (17, 1, 18, 44), (44, 18, 3, 29), (35, 44, 29, 9), (9, 29, 45, 34), (29, 3, 21, 45), (45, 21, 7, 30), (34, 45, 30, 10), (10, 30, 46, 33), (30, 7, 24, 46), (46, 24, 5, 31), (33, 46, 31, 11), (11, 31, 47, 32), (31, 5, 27, 47), (47, 27, 1, 17), (32, 47, 17, 8), (2, 20, 48, 16), (20, 6, 23, 48), (48, 23, 4, 26), (16, 48, 26, 0), (7, 21, 49, 24), (21, 3, 18, 49), (49, 18, 1, 27), (24, 49, 27, 5), (14, 38, 50, 43), (38, 11, 32, 50), (50, 32, 8, 28), (43, 50, 28, 15), (13, 37, 51, 42), (37, 10, 33, 51), (51, 33, 11, 38), (42, 51, 38, 14), (12, 36, 52, 41), (36, 9, 34, 52), (52, 34, 10, 37), (41, 52, 37, 13), (15, 28, 53, 40), (28, 8, 35, 53), (53, 35, 9, 36), (40, 53, 36, 12), (0, 39, 54, 16), (39, 15, 40, 54), (54, 40, 12, 19), (16, 54, 19, 2), (2, 19, 55, 20), (19, 12, 41, 55), (55, 41, 13, 22), (20, 55, 22, 6), (6, 22, 56, 23), (22, 13, 42, 56), (56, 42, 14, 25), (23, 56, 25, 4), (4, 25, 57, 26), (25, 14, 43, 57), (57, 43, 15, 39), (26, 57, 39, 0)])
_uv = me_cube_001.uv_layers.new(name='UVMap')
_uv.uv.foreach_set('vector', [0.625, 0.0, 0.625, 0.0, 0.6207, 0.125, 0.5868, 0.125, 0.625, 0.0, 0.625, 0.0, 0.625, 0.125, 0.6207, 0.125, 0.6207, 0.125, 0.625, 0.125, 0.625, 0.25, 0.6198, 0.25, 0.5868, 0.125, 0.6207, 0.125, 0.6198, 0.25, 0.5833, 0.25, 0.5833, 0.25, 0.6198, 0.25, 0.6198, 0.375, 0.5833, 0.375, 0.6198, 0.25, 0.625, 0.25, 0.625, 0.375, 0.6198, 0.375, 0.6198, 0.375, 0.625, 0.375, 0.625, 0.5, 0.6207, 0.5, 0.5833, 0.375, 0.6198, 0.375, 0.6207, 0.5, 0.5833, 0.5, 0.5833, 0.5, 0.6207, 0.5, 0.6233, 0.625, 0.5833, 0.625, 0.6207, 0.5, 0.625, 0.5, 0.6597, 0.625, 0.6233, 0.625, 0.6233, 0.625, 0.6597, 0.625, 0.625, 0.75, 0.6207, 0.75, 0.5833, 0.625, 0.6233, 0.625, 0.6207, 0.75, 0.5833, 0.75, 0.5833, 0.75, 0.6207, 0.75, 0.6207, 0.875, 0.5868, 0.875, 0.6207, 0.75, 0.625, 0.75, 0.625, 0.875, 0.6207, 0.875, 0.6207, 0.875, 0.625, 0.875, 0.625, 1.0, 0.625, 1.0, 0.5868, 0.875, 0.6207, 0.875, 0.625, 1.0, 0.625, 1.0, 0.125, 0.5, 0.25, 0.5, 0.2465, 0.625, 0.125, 0.625, 0.25, 0.5, 0.375, 0.5, 0.3403, 0.625, 0.2465, 0.625, 0.2465, 0.625, 0.3403, 0.625, 0.375, 0.75, 0.25, 0.75, 0.125, 0.625, 0.2465, 0.625, 0.25, 0.75, 0.125, 0.75, 0.625, 0.5, 0.75, 0.5, 0.7535, 0.625, 0.6597, 0.625, 0.75, 0.5, 0.875, 0.5, 0.875, 0.625, 0.7535, 0.625, 0.7535, 0.625, 0.875, 0.625, 0.875, 0.75, 0.75, 0.75, 0.6597, 0.625, 0.7535, 0.625, 0.75, 0.75, 0.625, 0.75, 0.4167, 0.75, 0.5, 0.75, 0.5, 0.875, 0.4132, 0.875, 0.5, 0.75, 0.5833, 0.75, 0.5868, 0.875, 0.5, 0.875, 0.5, 0.875, 0.5868, 0.875, 0.625, 1.0, 0.5, 1.0, 0.4132, 0.875, 0.5, 0.875, 0.5, 1.0, 0.375, 1.0, 0.4167, 0.5, 0.5, 0.5, 0.5, 0.625, 0.4167, 0.625, 0.5, 0.5, 0.5833, 0.5, 0.5833, 0.625, 0.5, 0.625, 0.5, 0.625, 0.5833, 0.625, 0.5833, 0.75, 0.5, 0.75, 0.4167, 0.625, 0.5, 0.625, 0.5, 0.75, 0.4167, 0.75, 0.4167, 0.25, 0.5, 0.25, 0.5, 0.375, 0.4167, 0.375, 0.5, 0.25, 0.5833, 0.25, 0.5833, 0.375, 0.5, 0.375, 0.5, 0.375, 0.5833, 0.375, 0.5833, 0.5, 0.5, 0.5, 0.4167, 0.375, 0.5, 0.375, 0.5, 0.5, 0.4167, 0.5, 0.375, 0.0, 0.5, 0.0, 0.5, 0.125, 0.4132, 0.125, 0.5, 0.0, 0.625, 0.0, 0.5868, 0.125, 0.5, 0.125, 0.5, 0.125, 0.5868, 0.125, 0.5833, 0.25, 0.5, 0.25, 0.4132, 0.125, 0.5, 0.125, 0.5, 0.25, 0.4167, 0.25, 0.375, 0.0, 0.375, 0.0, 0.3793, 0.125, 0.375, 0.125, 0.375, 0.0, 0.375, 0.0, 0.4132, 0.125, 0.3793, 0.125, 0.3793, 0.125, 0.4132, 0.125, 0.4167, 0.25, 0.3802, 0.25, 0.375, 0.125, 0.3793, 0.125, 0.3802, 0.25, 0.375, 0.25, 0.375, 0.25, 0.3802, 0.25, 0.3802, 0.375, 0.375, 0.375, 0.3802, 0.25, 0.4167, 0.25, 0.4167, 0.375, 0.3802, 0.375, 0.3802, 0.375, 0.4167, 0.375, 0.4167, 0.5, 0.3793, 0.5, 0.375, 0.375, 0.3802, 0.375, 0.3793, 0.5, 0.375, 0.5, 0.375, 0.5, 0.3793, 0.5, 0.3767, 0.625, 0.3403, 0.625, 0.3793, 0.5, 0.4167, 0.5, 0.4167, 0.625, 0.3767, 0.625, 0.3767, 0.625, 0.4167, 0.625, 0.4167, 0.75, 0.3793, 0.75, 0.3403, 0.625, 0.3767, 0.625, 0.3793, 0.75, 0.375, 0.75, 0.375, 0.75, 0.3793, 0.75, 0.3793, 0.875, 0.375, 0.875, 0.3793, 0.75, 0.4167, 0.75, 0.4132, 0.875, 0.3793, 0.875, 0.3793, 0.875, 0.4132, 0.875, 0.375, 1.0, 0.375, 1.0, 0.375, 0.875, 0.3793, 0.875, 0.375, 1.0, 0.375, 1.0])
me_cube_001.materials.append(mat_material_002)
me_cube_001.update()

# ---- objects
ob_light = bpy.data.objects.new('Light', me_cube)
ob_cube = bpy.data.objects.new('Cube', me_cube_001)

# ---- transforms, parenting, visibility, modifiers, constraints
ob_light.location = (0.0, 0.0, 1.0)
ob_light.lock_rotations_4d = False
ob_light.empty_display_type = 'ARROWS'
ob_light.lineart.crease_threshold = 0.0
ob_cube.location = (0.0, 0.0, -0.4218)

# ---- collection membership
col_collection.objects.link(ob_light)
col_collection.objects.link(ob_cube)

# ---- scene / render settings (as saved in the file)
scene.frame_start = 1; scene.frame_end = 250; scene.frame_set(147)
scene.render.engine = 'BLENDER_EEVEE_NEXT'
scene.cycles.sampling_pattern = 'TABULATED_SOBOL'
bpy.context.view_layer.update()

# ---- added for rendering (the .blend has no active camera and no usable light): camera, sun
cam_auto = bpy.data.cameras.new('AutoCamera')
cam_auto.lens = 50.0
cam_auto.sensor_width = 36.0
cam_auto.clip_end = 1000.0
ob_auto_camera = bpy.data.objects.new('AutoCamera', cam_auto)
scene.collection.objects.link(ob_auto_camera)
ob_auto_camera.location = (14.2495, -17.0994, 9.76456)
ob_auto_camera.rotation_euler = (1.09748, -7.21219e-08, 0.694738)
scene.camera = ob_auto_camera
light_auto_sun = bpy.data.lights.new('AutoSun', 'SUN')
light_auto_sun.energy = 3.0
light_auto_sun.angle = 0.0523599
ob_auto_sun = bpy.data.objects.new('AutoSun', light_auto_sun)
scene.collection.objects.link(ob_auto_sun)
ob_auto_sun.rotation_euler = (0.872665, 0.174533, 0.523599)
bpy.context.view_layer.update()
